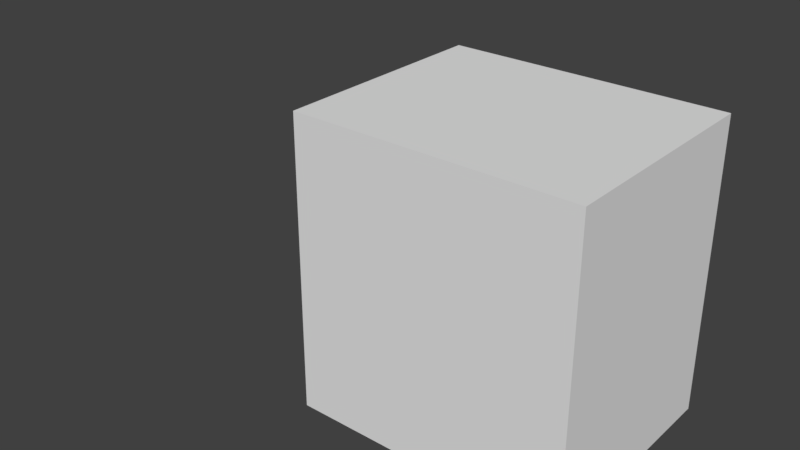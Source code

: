 # Source: boxloader_iso_tricon.blend  (saved by Blender 2.78.0; exported with 4.5.12 LTS)
import bpy
from mathutils import Matrix  # noqa: F401  (used for matrix-valued properties, if any)

bpy.ops.wm.read_factory_settings(use_empty=True)
scene = bpy.context.scene
scene.name = 'Scene'

# ---- collections
col_collection_1 = bpy.data.collections.new('Collection 1'); scene.collection.children.link(col_collection_1)
col_collection_2 = bpy.data.collections.new('Collection 2'); scene.collection.children.link(col_collection_2)
col_collection_2.hide_render = True
col_collection_2.hide_viewport = True
col_collection_3 = bpy.data.collections.new('Collection 3'); scene.collection.children.link(col_collection_3)
col_collection_3.hide_render = True
col_collection_3.hide_viewport = True
col_collection_4 = bpy.data.collections.new('Collection 4'); scene.collection.children.link(col_collection_4)
col_collection_4.hide_render = True
col_collection_4.hide_viewport = True
col_collection_5 = bpy.data.collections.new('Collection 5'); scene.collection.children.link(col_collection_5)
col_collection_5.hide_render = True
col_collection_5.hide_viewport = True
col_collection_6 = bpy.data.collections.new('Collection 6'); scene.collection.children.link(col_collection_6)
col_collection_6.hide_render = True
col_collection_6.hide_viewport = True
col_collection_7 = bpy.data.collections.new('Collection 7'); scene.collection.children.link(col_collection_7)
col_collection_7.hide_render = True
col_collection_7.hide_viewport = True

# ---- materials (node trees are filled in below, after node groups)
mat_front = bpy.data.materials.new('Front')
mat_front.alpha_threshold = 0.0
mat_front.use_transparent_shadow = False
mat_front.roughness = 0.5
mat_top = bpy.data.materials.new('Top')
mat_top.alpha_threshold = 0.0
mat_top.use_transparent_shadow = False
mat_top.roughness = 0.5
mat_floor = bpy.data.materials.new('Floor')
mat_floor.alpha_threshold = 0.0
mat_floor.use_transparent_shadow = False
mat_floor.roughness = 0.5
mat_side = bpy.data.materials.new('Side')
mat_side.alpha_threshold = 0.0
mat_side.use_transparent_shadow = False
mat_side.roughness = 0.5
mat_front_in = bpy.data.materials.new('Front In')
mat_front_in.alpha_threshold = 0.0
mat_front_in.use_transparent_shadow = False
mat_front_in.roughness = 0.5
mat_material_003 = bpy.data.materials.new('Material.003')
mat_material_003.alpha_threshold = 0.0
mat_material_003.use_transparent_shadow = False
mat_material_003.roughness = 0.5

# ---- material node trees

# ---- world
world_world = bpy.data.worlds.new('World'); scene.world = world_world
world_world.color = (0.05088, 0.05088, 0.05088)
world_world.use_sun_shadow = False
world_world.sun_shadow_jitter_overblur = 0.0
world_world.cycles.sampling_method = 'MANUAL'

# ---- meshes
me_cube = bpy.data.meshes.new('Cube')
me_cube.from_pydata([(-1.132, 7.225e-08, -1.449), (-1.132, 7.225e-08, 0.9362), (-1.219, 9.203e-08, -1.449), (-1.219, 9.203e-08, 0.9362), (-1.132, 0.957, -1.449), (-1.132, 0.957, 0.9362), (-1.219, 0.957, -1.449), (-1.219, 0.957, 0.9362), (1.219, -0.957, -1.449), (1.219, -0.957, 0.9362), (1.132, -0.957, -1.449), (1.132, -0.957, 0.9362), (1.219, 0.957, -1.449), (1.219, 0.957, 0.9362), (1.132, 0.957, -1.449), (1.132, 0.957, 0.9362), (-1.132, -0.957, -1.449), (-1.132, -0.957, 0.9362), (-1.219, -0.957, -1.449), (-1.219, -0.957, 0.9362), (-1.132, 7.225e-08, -1.449), (-1.132, 7.225e-08, 0.9362), (-1.219, 9.203e-08, -1.449), (-1.219, 9.203e-08, 0.9362), (1.219, -0.985, -1.449), (1.219, -0.985, 0.9362), (-1.219, -0.985, -1.449), (-1.219, -0.985, 0.9362), (1.219, -0.957, -1.449), (1.219, -0.957, 0.9362), (-1.219, -0.957, -1.449), (-1.219, -0.957, 0.9362), (1.219, -0.985, -1.551), (1.219, -0.985, -1.449), (-1.219, -0.985, -1.551), (-1.219, -0.985, -1.449), (1.219, 0.985, -1.551), (1.219, 0.985, -1.449), (-1.219, 0.985, -1.551), (-1.219, 0.985, -1.449), (1.219, -0.985, 0.9362), (1.219, -0.985, 1.039), (-1.219, -0.985, 0.9362), (-1.219, -0.985, 1.039), (1.219, 0.985, 0.9362), (1.219, 0.985, 1.039), (-1.219, 0.985, 0.9362), (-1.219, 0.985, 1.039), (1.219, 0.957, -1.449), (1.219, 0.957, 0.9362), (-1.219, 0.957, -1.449), (-1.219, 0.957, 0.9362), (1.219, 0.985, -1.449), (1.219, 0.985, 0.9362), (-1.219, 0.985, -1.449), (-1.219, 0.985, 0.9362)], [], [(0, 1, 3, 2), (2, 3, 7, 6), (6, 7, 5, 4), (4, 5, 1, 0), (2, 6, 4, 0), (7, 3, 1, 5), (8, 9, 11, 10), (10, 11, 15, 14), (14, 15, 13, 12), (12, 13, 9, 8), (10, 14, 12, 8), (15, 11, 9, 13), (16, 17, 19, 18), (18, 19, 23, 22), (22, 23, 21, 20), (20, 21, 17, 16), (18, 22, 20, 16), (23, 19, 17, 21), (24, 25, 27, 26), (26, 27, 31, 30), (30, 31, 29, 28), (28, 29, 25, 24), (32, 33, 35, 34), (34, 35, 39, 38), (38, 39, 37, 36), (36, 37, 33, 32), (34, 38, 36, 32), (39, 35, 33, 37), (40, 41, 43, 42), (42, 43, 47, 46), (46, 47, 45, 44), (44, 45, 41, 40), (42, 46, 44, 40), (47, 43, 41, 45), (48, 49, 51, 50), (50, 51, 55, 54), (54, 55, 53, 52), (52, 53, 49, 48)])
me_cube.polygons.foreach_set('material_index', [3, 0, 3, 4, 3, 3, 3, 3, 3, 3, 3, 3, 3, 0, 3, 4, 3, 3, 3, 3, 3, 3, 3, 3, 3, 3, 3, 2, 3, 3, 3, 3, 3, 3, 3, 3, 3, 3])
_uv = me_cube.uv_layers.new(name='UVMap')
_uv.uv.foreach_set('vector', [0.01592, 0.7982, 0.01592, 0.7982, 1.49e-07, 0.7982, 1.49e-07, 0.7982, 0.4049, 0.03958, 0.4049, 0.9604, 0.01285, 0.9604, 0.01285, 0.03958, 0.0, 0.9929, 0.0, 0.9929, 0.01592, 0.9929, 0.01592, 0.9929, 0.7969, 0.03957, 0.7969, 0.9604, 0.4049, 0.9604, 0.4049, 0.03957, 1.49e-07, 0.7982, 0.0, 0.9929, 0.01592, 0.9929, 0.01592, 0.7982, 0.0, 0.9929, 1.49e-07, 0.7982, 0.01592, 0.7982, 0.01592, 0.9929, 1.0, 0.7982, 1.0, 0.7982, 0.9841, 0.7982, 0.9841, 0.7982, 0.006521, 0.03958, 0.006521, 0.9604, 0.7969, 0.9604, 0.7969, 0.03958, 0.9841, 0.9929, 0.9841, 0.9929, 1.0, 0.9929, 1.0, 0.9929, 0.7969, 0.03958, 0.7969, 0.9604, 0.006521, 0.9604, 0.006521, 0.03958, 0.9841, 0.7982, 0.9841, 0.9929, 1.0, 0.9929, 1.0, 0.7982, 0.9841, 0.9929, 0.9841, 0.7982, 1.0, 0.7982, 1.0, 0.9929, 0.01592, 0.6035, 0.01592, 0.6035, 2.682e-07, 0.6035, 2.682e-07, 0.6035, 0.7969, 0.03958, 0.7969, 0.9604, 0.4049, 0.9604, 0.4049, 0.03958, 1.49e-07, 0.7982, 1.49e-07, 0.7982, 0.01592, 0.7982, 0.01592, 0.7982, 0.4049, 0.03957, 0.4049, 0.9604, 0.01285, 0.9604, 0.01285, 0.03957, 2.682e-07, 0.6035, 1.49e-07, 0.7982, 0.01592, 0.7982, 0.01592, 0.6035, 1.49e-07, 0.7982, 2.682e-07, 0.6035, 0.01592, 0.6035, 0.01592, 0.7982, -0.0001308, 0.03958, -0.0001308, 0.9604, 0.8299, 0.9604, 0.8299, 0.03958, 0.8099, 0.03958, 0.8099, 0.9604, 0.7969, 0.9604, 0.7969, 0.03958, 0.8299, 0.03958, 0.8299, 0.9604, -0.0001308, 0.9604, -0.0001308, 0.03958, 0.01285, 0.03958, 0.01285, 0.9604, -0.0001462, 0.9604, -0.0001462, 0.03958, -0.0001308, 0.0, -0.0001308, 0.03958, 0.8299, 0.03958, 0.8299, 0.0, 0.8099, 0.0, 0.8099, 0.03958, -0.0001462, 0.03958, -0.0001462, 0.0, 0.8299, 0.0, 0.8299, 0.03958, -0.0001308, 0.03958, -0.0001308, 0.0, 0.8099, 0.0, 0.8099, 0.03958, -0.0001462, 0.03958, -0.0001462, 0.0, -0.0001385, 1.0, 0.8199, 1.0, 0.8199, 0.0, -0.0001385, 0.0, 0.485, 0.719, -1.485, 0.719, -1.485, -1.719, 0.485, -1.719, -0.0001308, 0.9604, -0.0001308, 1.0, 0.8299, 1.0, 0.8299, 0.9604, 0.8099, 0.9604, 0.8099, 1.0, -0.0001462, 1.0, -0.0001462, 0.9604, 0.8299, 0.9604, 0.8299, 1.0, -0.0001308, 1.0, -0.0001308, 0.9604, 0.8099, 0.9604, 0.8099, 1.0, -0.0001462, 1.0, -0.0001462, 0.9604, 2.682e-07, 0.597, 0.0, 0.9994, 1.0, 0.9994, 1.0, 0.597, 0.8199, 1.0, -0.0001385, 1.0, -0.0001385, 0.0, 0.8199, 0.0, -0.0001308, 0.03958, -0.0001308, 0.9604, 0.8299, 0.9604, 0.8299, 0.03958, 0.01285, 0.03958, 0.01285, 0.9604, -0.0001462, 0.9604, -0.0001462, 0.03958, 0.8299, 0.03958, 0.8299, 0.9604, -0.0001308, 0.9604, -0.0001308, 0.03958, 0.8099, 0.03958, 0.8099, 0.9604, 0.7969, 0.9604, 0.7969, 0.03958])
me_cube.materials.append(mat_front)
me_cube.materials.append(mat_top)
me_cube.materials.append(mat_floor)
me_cube.materials.append(mat_side)
me_cube.materials.append(mat_front_in)
me_cube.use_remesh_preserve_volume = False
me_cube.use_remesh_preserve_attributes = False
me_cube.use_mirror_vertex_groups = False
me_cube.update()
me_cube_001 = bpy.data.meshes.new('Cube.001')
me_cube_001.from_pydata([(1.203, -0.973, -1.56), (1.203, -0.973, 1.03), (-1.197, -0.973, -1.56), (-1.197, -0.973, 1.03), (1.203, 0.9694, -1.56), (1.203, 0.9694, 1.03), (-1.197, 0.9694, -1.56), (-1.197, 0.9694, 1.03)], [], [(1, 2, 0), (3, 6, 2), (7, 4, 6), (5, 0, 4), (6, 0, 2), (3, 5, 7), (1, 3, 2), (3, 7, 6), (7, 5, 4), (5, 1, 0), (6, 4, 0), (3, 1, 5)])
me_cube_001.use_remesh_preserve_volume = False
me_cube_001.use_remesh_preserve_attributes = False
me_cube_001.use_mirror_vertex_groups = False
me_cube_001.update()
me_cube_008 = bpy.data.meshes.new('Cube.008')
me_cube_008.from_pydata([(-0.957, 7.225e-08, -1.449), (-0.957, 7.225e-08, 0.9362), (-1.219, 9.203e-08, -1.449), (-1.219, 9.203e-08, 0.9362), (-0.957, 0.957, -1.449), (-0.957, 0.957, 0.9362), (-1.219, 0.957, -1.449), (-1.219, 0.957, 0.9362), (1.219, -0.957, -1.449), (1.219, -0.957, 0.9362), (0.957, -0.957, -1.449), (0.957, -0.957, 0.9362), (1.219, 0.957, -1.449), (1.219, 0.957, 0.9362), (0.957, 0.957, -1.449), (0.957, 0.957, 0.9362), (-0.957, -0.957, -1.449), (-0.957, -0.957, 0.9362), (-1.219, -0.957, -1.449), (-1.219, -0.957, 0.9362), (-0.957, 7.225e-08, -1.449), (-0.957, 7.225e-08, 0.9362), (-1.219, 9.203e-08, -1.449), (-1.219, 9.203e-08, 0.9362), (1.219, -0.985, -1.449), (1.219, -0.985, 0.9362), (-1.219, -0.985, -1.449), (-1.219, -0.985, 0.9362), (1.219, -0.957, -1.449), (1.219, -0.957, 0.9362), (-1.219, -0.957, -1.449), (-1.219, -0.957, 0.9362), (1.219, -0.985, -1.551), (1.219, -0.985, -1.449), (-1.219, -0.985, -1.551), (-1.219, -0.985, -1.449), (1.219, 0.985, -1.551), (1.219, 0.985, -1.449), (-1.219, 0.985, -1.551), (-1.219, 0.985, -1.449), (1.219, -0.985, 0.9362), (1.219, -0.985, 1.039), (-1.219, -0.985, 0.9362), (-1.219, -0.985, 1.039), (1.219, 0.985, 0.9362), (1.219, 0.985, 1.039), (-1.219, 0.985, 0.9362), (-1.219, 0.985, 1.039), (1.219, 0.957, -1.449), (1.219, 0.957, 0.9362), (-1.219, 0.957, -1.449), (-1.219, 0.957, 0.9362), (1.219, 0.985, -1.449), (1.219, 0.985, 0.9362), (-1.219, 0.985, -1.449), (-1.219, 0.985, 0.9362)], [], [(0, 1, 3, 2), (2, 3, 7, 6), (6, 7, 5, 4), (4, 5, 1, 0), (2, 6, 4, 0), (7, 3, 1, 5), (8, 9, 11, 10), (10, 11, 15, 14), (14, 15, 13, 12), (12, 13, 9, 8), (10, 14, 12, 8), (15, 11, 9, 13), (16, 17, 19, 18), (18, 19, 23, 22), (22, 23, 21, 20), (20, 21, 17, 16), (18, 22, 20, 16), (23, 19, 17, 21), (24, 25, 27, 26), (26, 27, 31, 30), (30, 31, 29, 28), (28, 29, 25, 24), (32, 33, 35, 34), (34, 35, 39, 38), (38, 39, 37, 36), (36, 37, 33, 32), (34, 38, 36, 32), (39, 35, 33, 37), (40, 41, 43, 42), (42, 43, 47, 46), (46, 47, 45, 44), (44, 45, 41, 40), (42, 46, 44, 40), (47, 43, 41, 45), (48, 49, 51, 50), (50, 51, 55, 54), (54, 55, 53, 52), (52, 53, 49, 48)])
_uv = me_cube_008.uv_layers.new(name='UVMap')
_uv.uv.foreach_set('vector', [0.01592, 0.7982, 0.01592, 0.7982, 1.49e-07, 0.7982, 1.49e-07, 0.7982, 0.4049, 0.03958, 0.4049, 0.9604, 0.01285, 0.9604, 0.01285, 0.03958, 0.0, 0.9929, 0.0, 0.9929, 0.01592, 0.9929, 0.01592, 0.9929, 0.7969, 0.03957, 0.7969, 0.9604, 0.4049, 0.9604, 0.4049, 0.03957, 1.49e-07, 0.7982, 0.0, 0.9929, 0.01592, 0.9929, 0.01592, 0.7982, 0.0, 0.9929, 1.49e-07, 0.7982, 0.01592, 0.7982, 0.01592, 0.9929, 1.0, 0.7982, 1.0, 0.7982, 0.9841, 0.7982, 0.9841, 0.7982, 0.006521, 0.03958, 0.006521, 0.9604, 0.7969, 0.9604, 0.7969, 0.03958, 0.9841, 0.9929, 0.9841, 0.9929, 1.0, 0.9929, 1.0, 0.9929, 0.7969, 0.03958, 0.7969, 0.9604, 0.006521, 0.9604, 0.006521, 0.03958, 0.9841, 0.7982, 0.9841, 0.9929, 1.0, 0.9929, 1.0, 0.7982, 0.9841, 0.9929, 0.9841, 0.7982, 1.0, 0.7982, 1.0, 0.9929, 0.01592, 0.6035, 0.01592, 0.6035, 2.682e-07, 0.6035, 2.682e-07, 0.6035, 0.7969, 0.03958, 0.7969, 0.9604, 0.4049, 0.9604, 0.4049, 0.03958, 1.49e-07, 0.7982, 1.49e-07, 0.7982, 0.01592, 0.7982, 0.01592, 0.7982, 0.4049, 0.03957, 0.4049, 0.9604, 0.01285, 0.9604, 0.01285, 0.03957, 2.682e-07, 0.6035, 1.49e-07, 0.7982, 0.01592, 0.7982, 0.01592, 0.6035, 1.49e-07, 0.7982, 2.682e-07, 0.6035, 0.01592, 0.6035, 0.01592, 0.7982, -0.0001308, 0.03958, -0.0001308, 0.9604, 0.8299, 0.9604, 0.8299, 0.03958, 0.8099, 0.03958, 0.8099, 0.9604, 0.7969, 0.9604, 0.7969, 0.03958, 0.8299, 0.03958, 0.8299, 0.9604, -0.0001308, 0.9604, -0.0001308, 0.03958, 0.01285, 0.03958, 0.01285, 0.9604, -0.0001462, 0.9604, -0.0001462, 0.03958, -0.0001308, 0.0, -0.0001308, 0.03958, 0.8299, 0.03958, 0.8299, 0.0, 0.8099, 0.0, 0.8099, 0.03958, -0.0001462, 0.03958, -0.0001462, 0.0, 0.8299, 0.0, 0.8299, 0.03958, -0.0001308, 0.03958, -0.0001308, 0.0, 0.8099, 0.0, 0.8099, 0.03958, -0.0001462, 0.03958, -0.0001462, 0.0, -0.0001385, 1.0, 0.8199, 1.0, 0.8199, 0.0, -0.0001385, 0.0, 0.485, 0.719, -1.485, 0.719, -1.485, -1.719, 0.485, -1.719, -0.0001308, 0.9604, -0.0001308, 1.0, 0.8299, 1.0, 0.8299, 0.9604, 0.8099, 0.9604, 0.8099, 1.0, -0.0001462, 1.0, -0.0001462, 0.9604, 0.8299, 0.9604, 0.8299, 1.0, -0.0001308, 1.0, -0.0001308, 0.9604, 0.8099, 0.9604, 0.8099, 1.0, -0.0001462, 1.0, -0.0001462, 0.9604, 2.682e-07, 0.597, 0.0, 0.9994, 1.0, 0.9994, 1.0, 0.597, 0.8199, 1.0, -0.0001385, 1.0, -0.0001385, 0.0, 0.8199, 0.0, -0.0001308, 0.03958, -0.0001308, 0.9604, 0.8299, 0.9604, 0.8299, 0.03958, 0.01285, 0.03958, 0.01285, 0.9604, -0.0001462, 0.9604, -0.0001462, 0.03958, 0.8299, 0.03958, 0.8299, 0.9604, -0.0001308, 0.9604, -0.0001308, 0.03958, 0.8099, 0.03958, 0.8099, 0.9604, 0.7969, 0.9604, 0.7969, 0.03958])
me_cube_008.use_remesh_preserve_volume = False
me_cube_008.use_remesh_preserve_attributes = False
me_cube_008.use_mirror_vertex_groups = False
me_cube_008.update()
me_cube_009 = bpy.data.meshes.new('Cube.009')
me_cube_009.from_pydata([(-0.957, 7.225e-08, -1.449), (-0.957, 7.225e-08, 0.9362), (-1.219, 9.203e-08, -1.449), (-1.219, 9.203e-08, 0.9362), (-0.957, 0.957, -1.449), (-0.957, 0.957, 0.9362), (-1.219, 0.957, -1.449), (-1.219, 0.957, 0.9362), (1.219, -0.957, -1.449), (1.219, -0.957, 0.9362), (0.957, -0.957, -1.449), (0.957, -0.957, 0.9362), (1.219, 0.957, -1.449), (1.219, 0.957, 0.9362), (0.957, 0.957, -1.449), (0.957, 0.957, 0.9362), (-0.957, -0.957, -1.449), (-0.957, -0.957, 0.9362), (-1.219, -0.957, -1.449), (-1.219, -0.957, 0.9362), (-0.957, 7.225e-08, -1.449), (-0.957, 7.225e-08, 0.9362), (-1.219, 9.203e-08, -1.449), (-1.219, 9.203e-08, 0.9362), (1.219, -0.985, -1.449), (1.219, -0.985, 0.9362), (-1.219, -0.985, -1.449), (-1.219, -0.985, 0.9362), (1.219, -0.957, -1.449), (1.219, -0.957, 0.9362), (-1.219, -0.957, -1.449), (-1.219, -0.957, 0.9362), (1.219, -0.985, -1.551), (1.219, -0.985, -1.449), (-1.219, -0.985, -1.551), (-1.219, -0.985, -1.449), (1.219, 0.985, -1.551), (1.219, 0.985, -1.449), (-1.219, 0.985, -1.551), (-1.219, 0.985, -1.449), (1.219, -0.985, 0.9362), (1.219, -0.985, 1.039), (-1.219, -0.985, 0.9362), (-1.219, -0.985, 1.039), (1.219, 0.985, 0.9362), (1.219, 0.985, 1.039), (-1.219, 0.985, 0.9362), (-1.219, 0.985, 1.039), (1.219, 0.957, -1.449), (1.219, 0.957, 0.9362), (-1.219, 0.957, -1.449), (-1.219, 0.957, 0.9362), (1.219, 0.985, -1.449), (1.219, 0.985, 0.9362), (-1.219, 0.985, -1.449), (-1.219, 0.985, 0.9362)], [], [(0, 1, 3, 2), (2, 3, 7, 6), (6, 7, 5, 4), (4, 5, 1, 0), (2, 6, 4, 0), (7, 3, 1, 5), (8, 9, 11, 10), (10, 11, 15, 14), (14, 15, 13, 12), (12, 13, 9, 8), (10, 14, 12, 8), (15, 11, 9, 13), (16, 17, 19, 18), (18, 19, 23, 22), (22, 23, 21, 20), (20, 21, 17, 16), (18, 22, 20, 16), (23, 19, 17, 21), (24, 25, 27, 26), (26, 27, 31, 30), (30, 31, 29, 28), (28, 29, 25, 24), (32, 33, 35, 34), (34, 35, 39, 38), (38, 39, 37, 36), (36, 37, 33, 32), (34, 38, 36, 32), (39, 35, 33, 37), (40, 41, 43, 42), (42, 43, 47, 46), (46, 47, 45, 44), (44, 45, 41, 40), (42, 46, 44, 40), (47, 43, 41, 45), (48, 49, 51, 50), (50, 51, 55, 54), (54, 55, 53, 52), (52, 53, 49, 48)])
_uv = me_cube_009.uv_layers.new(name='UVMap')
_uv.uv.foreach_set('vector', [0.01592, 0.7982, 0.01592, 0.7982, 1.49e-07, 0.7982, 1.49e-07, 0.7982, 0.4049, 0.03958, 0.4049, 0.9604, 0.01285, 0.9604, 0.01285, 0.03958, 0.0, 0.9929, 0.0, 0.9929, 0.01592, 0.9929, 0.01592, 0.9929, 0.7969, 0.03957, 0.7969, 0.9604, 0.4049, 0.9604, 0.4049, 0.03957, 1.49e-07, 0.7982, 0.0, 0.9929, 0.01592, 0.9929, 0.01592, 0.7982, 0.0, 0.9929, 1.49e-07, 0.7982, 0.01592, 0.7982, 0.01592, 0.9929, 1.0, 0.7982, 1.0, 0.7982, 0.9841, 0.7982, 0.9841, 0.7982, 0.006521, 0.03958, 0.006521, 0.9604, 0.7969, 0.9604, 0.7969, 0.03958, 0.9841, 0.9929, 0.9841, 0.9929, 1.0, 0.9929, 1.0, 0.9929, 0.7969, 0.03958, 0.7969, 0.9604, 0.006521, 0.9604, 0.006521, 0.03958, 0.9841, 0.7982, 0.9841, 0.9929, 1.0, 0.9929, 1.0, 0.7982, 0.9841, 0.9929, 0.9841, 0.7982, 1.0, 0.7982, 1.0, 0.9929, 0.01592, 0.6035, 0.01592, 0.6035, 2.682e-07, 0.6035, 2.682e-07, 0.6035, 0.7969, 0.03958, 0.7969, 0.9604, 0.4049, 0.9604, 0.4049, 0.03958, 1.49e-07, 0.7982, 1.49e-07, 0.7982, 0.01592, 0.7982, 0.01592, 0.7982, 0.4049, 0.03957, 0.4049, 0.9604, 0.01285, 0.9604, 0.01285, 0.03957, 2.682e-07, 0.6035, 1.49e-07, 0.7982, 0.01592, 0.7982, 0.01592, 0.6035, 1.49e-07, 0.7982, 2.682e-07, 0.6035, 0.01592, 0.6035, 0.01592, 0.7982, -0.0001308, 0.03958, -0.0001308, 0.9604, 0.8299, 0.9604, 0.8299, 0.03958, 0.8099, 0.03958, 0.8099, 0.9604, 0.7969, 0.9604, 0.7969, 0.03958, 0.8299, 0.03958, 0.8299, 0.9604, -0.0001308, 0.9604, -0.0001308, 0.03958, 0.01285, 0.03958, 0.01285, 0.9604, -0.0001462, 0.9604, -0.0001462, 0.03958, -0.0001308, 0.0, -0.0001308, 0.03958, 0.8299, 0.03958, 0.8299, 0.0, 0.8099, 0.0, 0.8099, 0.03958, -0.0001462, 0.03958, -0.0001462, 0.0, 0.8299, 0.0, 0.8299, 0.03958, -0.0001308, 0.03958, -0.0001308, 0.0, 0.8099, 0.0, 0.8099, 0.03958, -0.0001462, 0.03958, -0.0001462, 0.0, -0.0001385, 1.0, 0.8199, 1.0, 0.8199, 0.0, -0.0001385, 0.0, 0.485, 0.719, -1.485, 0.719, -1.485, -1.719, 0.485, -1.719, -0.0001308, 0.9604, -0.0001308, 1.0, 0.8299, 1.0, 0.8299, 0.9604, 0.8099, 0.9604, 0.8099, 1.0, -0.0001462, 1.0, -0.0001462, 0.9604, 0.8299, 0.9604, 0.8299, 1.0, -0.0001308, 1.0, -0.0001308, 0.9604, 0.8099, 0.9604, 0.8099, 1.0, -0.0001462, 1.0, -0.0001462, 0.9604, 2.682e-07, 0.597, 0.0, 0.9994, 1.0, 0.9994, 1.0, 0.597, 0.8199, 1.0, -0.0001385, 1.0, -0.0001385, 0.0, 0.8199, 0.0, -0.0001308, 0.03958, -0.0001308, 0.9604, 0.8299, 0.9604, 0.8299, 0.03958, 0.01285, 0.03958, 0.01285, 0.9604, -0.0001462, 0.9604, -0.0001462, 0.03958, 0.8299, 0.03958, 0.8299, 0.9604, -0.0001308, 0.9604, -0.0001308, 0.03958, 0.8099, 0.03958, 0.8099, 0.9604, 0.7969, 0.9604, 0.7969, 0.03958])
me_cube_009.use_remesh_preserve_volume = False
me_cube_009.use_remesh_preserve_attributes = False
me_cube_009.use_mirror_vertex_groups = False
me_cube_009.update()
me_cube_011 = bpy.data.meshes.new('Cube.011')
me_cube_011.from_pydata([(-0.957, 7.225e-08, -1.449), (-0.957, 7.225e-08, 0.9362), (-1.219, 9.203e-08, -1.449), (-1.219, 9.203e-08, 0.9362), (-0.957, 0.957, -1.449), (-0.957, 0.957, 0.9362), (-1.219, 0.957, -1.449), (-1.219, 0.957, 0.9362), (1.219, -0.957, -1.449), (1.219, -0.957, 0.9362), (0.957, -0.957, -1.449), (0.957, -0.957, 0.9362), (1.219, 0.957, -1.449), (1.219, 0.957, 0.9362), (0.957, 0.957, -1.449), (0.957, 0.957, 0.9362), (-0.957, -0.957, -1.449), (-0.957, -0.957, 0.9362), (-1.219, -0.957, -1.449), (-1.219, -0.957, 0.9362), (-0.957, 7.225e-08, -1.449), (-0.957, 7.225e-08, 0.9362), (-1.219, 9.203e-08, -1.449), (-1.219, 9.203e-08, 0.9362), (1.219, -0.985, -1.449), (1.219, -0.985, 0.9362), (-1.219, -0.985, -1.449), (-1.219, -0.985, 0.9362), (1.219, -0.957, -1.449), (1.219, -0.957, 0.9362), (-1.219, -0.957, -1.449), (-1.219, -0.957, 0.9362), (1.219, -0.985, -1.551), (1.219, -0.985, -1.449), (-1.219, -0.985, -1.551), (-1.219, -0.985, -1.449), (1.219, 0.985, -1.551), (1.219, 0.985, -1.449), (-1.219, 0.985, -1.551), (-1.219, 0.985, -1.449), (1.219, -0.985, 0.9362), (1.219, -0.985, 1.039), (-1.219, -0.985, 0.9362), (-1.219, -0.985, 1.039), (1.219, 0.985, 0.9362), (1.219, 0.985, 1.039), (-1.219, 0.985, 0.9362), (-1.219, 0.985, 1.039), (1.219, 0.957, -1.449), (1.219, 0.957, 0.9362), (-1.219, 0.957, -1.449), (-1.219, 0.957, 0.9362), (1.219, 0.985, -1.449), (1.219, 0.985, 0.9362), (-1.219, 0.985, -1.449), (-1.219, 0.985, 0.9362)], [], [(0, 1, 3, 2), (2, 3, 7, 6), (6, 7, 5, 4), (4, 5, 1, 0), (2, 6, 4, 0), (7, 3, 1, 5), (8, 9, 11, 10), (10, 11, 15, 14), (14, 15, 13, 12), (12, 13, 9, 8), (10, 14, 12, 8), (15, 11, 9, 13), (16, 17, 19, 18), (18, 19, 23, 22), (22, 23, 21, 20), (20, 21, 17, 16), (18, 22, 20, 16), (23, 19, 17, 21), (24, 25, 27, 26), (26, 27, 31, 30), (30, 31, 29, 28), (28, 29, 25, 24), (32, 33, 35, 34), (34, 35, 39, 38), (38, 39, 37, 36), (36, 37, 33, 32), (34, 38, 36, 32), (39, 35, 33, 37), (40, 41, 43, 42), (42, 43, 47, 46), (46, 47, 45, 44), (44, 45, 41, 40), (42, 46, 44, 40), (47, 43, 41, 45), (48, 49, 51, 50), (50, 51, 55, 54), (54, 55, 53, 52), (52, 53, 49, 48)])
_uv = me_cube_011.uv_layers.new(name='UVMap')
_uv.uv.foreach_set('vector', [0.01592, 0.7982, 0.01592, 0.7982, 1.49e-07, 0.7982, 1.49e-07, 0.7982, 0.4049, 0.03958, 0.4049, 0.9604, 0.01285, 0.9604, 0.01285, 0.03958, 0.0, 0.9929, 0.0, 0.9929, 0.01592, 0.9929, 0.01592, 0.9929, 0.7969, 0.03957, 0.7969, 0.9604, 0.4049, 0.9604, 0.4049, 0.03957, 1.49e-07, 0.7982, 0.0, 0.9929, 0.01592, 0.9929, 0.01592, 0.7982, 0.0, 0.9929, 1.49e-07, 0.7982, 0.01592, 0.7982, 0.01592, 0.9929, 1.0, 0.7982, 1.0, 0.7982, 0.9841, 0.7982, 0.9841, 0.7982, 0.006521, 0.03958, 0.006521, 0.9604, 0.7969, 0.9604, 0.7969, 0.03958, 0.9841, 0.9929, 0.9841, 0.9929, 1.0, 0.9929, 1.0, 0.9929, 0.7969, 0.03958, 0.7969, 0.9604, 0.006521, 0.9604, 0.006521, 0.03958, 0.9841, 0.7982, 0.9841, 0.9929, 1.0, 0.9929, 1.0, 0.7982, 0.9841, 0.9929, 0.9841, 0.7982, 1.0, 0.7982, 1.0, 0.9929, 0.01592, 0.6035, 0.01592, 0.6035, 2.682e-07, 0.6035, 2.682e-07, 0.6035, 0.7969, 0.03958, 0.7969, 0.9604, 0.4049, 0.9604, 0.4049, 0.03958, 1.49e-07, 0.7982, 1.49e-07, 0.7982, 0.01592, 0.7982, 0.01592, 0.7982, 0.4049, 0.03957, 0.4049, 0.9604, 0.01285, 0.9604, 0.01285, 0.03957, 2.682e-07, 0.6035, 1.49e-07, 0.7982, 0.01592, 0.7982, 0.01592, 0.6035, 1.49e-07, 0.7982, 2.682e-07, 0.6035, 0.01592, 0.6035, 0.01592, 0.7982, -0.0001308, 0.03958, -0.0001308, 0.9604, 0.8299, 0.9604, 0.8299, 0.03958, 0.8099, 0.03958, 0.8099, 0.9604, 0.7969, 0.9604, 0.7969, 0.03958, 0.8299, 0.03958, 0.8299, 0.9604, -0.0001308, 0.9604, -0.0001308, 0.03958, 0.01285, 0.03958, 0.01285, 0.9604, -0.0001462, 0.9604, -0.0001462, 0.03958, -0.0001308, 0.0, -0.0001308, 0.03958, 0.8299, 0.03958, 0.8299, 0.0, 0.8099, 0.0, 0.8099, 0.03958, -0.0001462, 0.03958, -0.0001462, 0.0, 0.8299, 0.0, 0.8299, 0.03958, -0.0001308, 0.03958, -0.0001308, 0.0, 0.8099, 0.0, 0.8099, 0.03958, -0.0001462, 0.03958, -0.0001462, 0.0, -0.0001385, 1.0, 0.8199, 1.0, 0.8199, 0.0, -0.0001385, 0.0, 0.485, 0.719, -1.485, 0.719, -1.485, -1.719, 0.485, -1.719, -0.0001308, 0.9604, -0.0001308, 1.0, 0.8299, 1.0, 0.8299, 0.9604, 0.8099, 0.9604, 0.8099, 1.0, -0.0001462, 1.0, -0.0001462, 0.9604, 0.8299, 0.9604, 0.8299, 1.0, -0.0001308, 1.0, -0.0001308, 0.9604, 0.8099, 0.9604, 0.8099, 1.0, -0.0001462, 1.0, -0.0001462, 0.9604, 2.682e-07, 0.597, 0.0, 0.9994, 1.0, 0.9994, 1.0, 0.597, 0.8199, 1.0, -0.0001385, 1.0, -0.0001385, 0.0, 0.8199, 0.0, -0.0001308, 0.03958, -0.0001308, 0.9604, 0.8299, 0.9604, 0.8299, 0.03958, 0.01285, 0.03958, 0.01285, 0.9604, -0.0001462, 0.9604, -0.0001462, 0.03958, 0.8299, 0.03958, 0.8299, 0.9604, -0.0001308, 0.9604, -0.0001308, 0.03958, 0.8099, 0.03958, 0.8099, 0.9604, 0.7969, 0.9604, 0.7969, 0.03958])
me_cube_011.use_remesh_preserve_volume = False
me_cube_011.use_remesh_preserve_attributes = False
me_cube_011.use_mirror_vertex_groups = False
me_cube_011.update()
me_cube_010 = bpy.data.meshes.new('Cube.010')
me_cube_010.from_pydata([(1.219, -0.985, -1.449), (-1.219, -0.985, -1.449), (1.219, 0.985, -1.449), (-1.219, 0.985, -1.449), (1.219, -0.985, 1.039), (-1.219, -0.985, 1.039), (1.219, 0.985, 1.039), (-1.219, 0.985, 1.039)], [], [(3, 1, 0, 2), (7, 5, 4, 6)])
_uv = me_cube_010.uv_layers.new(name='UVMap')
_uv.uv.foreach_set('vector', [0.485, 0.719, -1.485, 0.719, -1.485, -1.719, 0.485, -1.719, 0.8199, 1.0, -0.0001385, 1.0, -0.0001385, 0.0, 0.8199, 0.0])
me_cube_010.materials.append(mat_material_003)
me_cube_010.use_remesh_preserve_volume = False
me_cube_010.use_remesh_preserve_attributes = False
me_cube_010.use_mirror_vertex_groups = False
me_cube_010.update()
me_plane = bpy.data.meshes.new('Plane')
me_plane.from_pydata([(1.2, -0.9, 0.9362), (-1.3, 0.01745, 0.0), (-1.2, 0.9, 0.0), (-1.2, -0.9, 0.0), (-1.2, 0.9, -1.449), (1.176, 0.9335, 1.136), (1.176, -0.9665, 1.136), (-1.124, -0.9665, 1.136), (-1.124, 0.9335, 1.136), (-1.2, 0.9, 0.1), (-1.2, -0.9, 0.1), (-3.3, -0.01745, -1.4)], [(0, 4), (5, 6), (6, 7), (7, 8), (5, 8), (2, 9), (3, 10), (1, 11)], [])
me_plane.use_remesh_preserve_volume = False
me_plane.use_remesh_preserve_attributes = False
me_plane.use_mirror_vertex_groups = False
me_plane.update()

# ---- objects
ob_cube = bpy.data.objects.new('Cube', me_cube)
ob_cube_001 = bpy.data.objects.new('Cube.001', me_cube_001)
ob_cube_002 = bpy.data.objects.new('Cube.002', me_cube_008)
ob_cube_003 = bpy.data.objects.new('Cube.003', me_cube_009)
ob_cube_005 = bpy.data.objects.new('Cube.005', me_cube_011)
ob_cube_006 = bpy.data.objects.new('Cube.006', me_cube_010)
ob_plane = bpy.data.objects.new('Plane', me_plane)

# ---- transforms, parenting, visibility, modifiers, constraints
ob_cube.location = (0.0, 0.0, 0.0)
ob_cube.lineart.crease_threshold = 0.0
_vg = ob_cube.vertex_groups.new(name='Door_1R')
_vg = ob_cube.vertex_groups.new(name='Door_1L')
ob_cube_001.location = (0.0, 0.0, 0.0)
ob_cube_001.lineart.crease_threshold = 0.0
ob_cube_002.location = (0.0, 0.0, 0.0)
ob_cube_002.lineart.crease_threshold = 0.0
_vg = ob_cube_002.vertex_groups.new(name='Door_1R')
_vg = ob_cube_002.vertex_groups.new(name='Door_1L')
_vg = ob_cube_002.vertex_groups.new(name='Component01')
_vg = ob_cube_002.vertex_groups.new(name='Component02')
_vg = ob_cube_002.vertex_groups.new(name='Component03')
_vg = ob_cube_002.vertex_groups.new(name='Component04')
_vg = ob_cube_002.vertex_groups.new(name='Component05')
_vg = ob_cube_002.vertex_groups.new(name='Component06')
_vg = ob_cube_002.vertex_groups.new(name='Component00')
ob_cube_003.location = (0.0, 0.0, 0.0)
ob_cube_003.lineart.crease_threshold = 0.0
_vg = ob_cube_003.vertex_groups.new(name='Door_1R')
_vg = ob_cube_003.vertex_groups.new(name='Door_1L')
_vg = ob_cube_003.vertex_groups.new(name='Component01')
_vg = ob_cube_003.vertex_groups.new(name='Component02')
_vg = ob_cube_003.vertex_groups.new(name='Component03')
_vg = ob_cube_003.vertex_groups.new(name='Component04')
_vg = ob_cube_003.vertex_groups.new(name='Component05')
_vg = ob_cube_003.vertex_groups.new(name='Component06')
_vg = ob_cube_003.vertex_groups.new(name='Component00')
ob_cube_005.location = (0.0, 0.0, 0.0)
ob_cube_005.lineart.crease_threshold = 0.0
_vg = ob_cube_005.vertex_groups.new(name='Door_1R')
_vg = ob_cube_005.vertex_groups.new(name='Door_1L')
_vg = ob_cube_005.vertex_groups.new(name='Component01')
_vg = ob_cube_005.vertex_groups.new(name='Component02')
_vg = ob_cube_005.vertex_groups.new(name='Component03')
_vg = ob_cube_005.vertex_groups.new(name='Component04')
_vg = ob_cube_005.vertex_groups.new(name='Component05')
_vg = ob_cube_005.vertex_groups.new(name='Component06')
_vg = ob_cube_005.vertex_groups.new(name='Component00')
ob_cube_006.location = (0.0, 0.0, 0.0)
ob_cube_006.lineart.crease_threshold = 0.0
_vg = ob_cube_006.vertex_groups.new(name='Door_1R')
_vg = ob_cube_006.vertex_groups.new(name='Door_1L')
_vg = ob_cube_006.vertex_groups.new(name='Component01')
_vg = ob_cube_006.vertex_groups.new(name='Component02')
_vg = ob_cube_006.vertex_groups.new(name='Component03')
_vg = ob_cube_006.vertex_groups.new(name='Component04')
_vg = ob_cube_006.vertex_groups.new(name='Component05')
_vg = ob_cube_006.vertex_groups.new(name='Component06')
_vg = ob_cube_006.vertex_groups.new(name='Component00')
ob_plane.location = (0.0, 0.0, 0.0)
ob_plane.lineart.crease_threshold = 0.0
_vg = ob_plane.vertex_groups.new(name='Action_1')
_vg = ob_plane.vertex_groups.new(name='Door_1L_Axis')
_vg = ob_plane.vertex_groups.new(name='Door_1R_Axis')
_vg = ob_plane.vertex_groups.new(name='BBox_Base1')
_vg = ob_plane.vertex_groups.new(name='BBox_Corner')
_vg = ob_plane.vertex_groups.new(name='SlingLoadCargo1')
_vg = ob_plane.vertex_groups.new(name='SlingLoadCargo2')
_vg = ob_plane.vertex_groups.new(name='SlingLoadCargo3')
_vg = ob_plane.vertex_groups.new(name='SlingLoadCargo4')
_vg = ob_plane.vertex_groups.new(name='BBox_Exit1')
_vg = ob_plane.vertex_groups.new(name='BBox_Exit2')

# ---- collection membership
col_collection_1.objects.link(ob_cube)
col_collection_2.objects.link(ob_cube_001)
col_collection_3.objects.link(ob_cube_002)
col_collection_4.objects.link(ob_cube_003)
col_collection_5.objects.link(ob_cube_005)
col_collection_6.objects.link(ob_cube_006)
col_collection_7.objects.link(ob_plane)

# ---- scene / render settings (as saved in the file)
scene.frame_start = 1; scene.frame_end = 250; scene.frame_set(4)
scene.render.engine = 'BLENDER_EEVEE_NEXT'
scene.render.resolution_percentage = 50
scene.render.dither_intensity = 0.0
scene.cycles.use_denoising = False
scene.cycles.samples = 128
scene.cycles.sampling_pattern = 'TABULATED_SOBOL'
scene.cycles.light_sampling_threshold = 0.0
scene.cycles.use_adaptive_sampling = False
scene.cycles.use_light_tree = False
scene.cycles.blur_glossy = 0.0
scene.cycles.sample_clamp_indirect = 0.0
scene.view_settings.view_transform = 'Standard'
bpy.context.view_layer.update()

# ---- added for rendering (the .blend has no active camera and no usable light): camera, sun
cam_auto = bpy.data.cameras.new('AutoCamera')
cam_auto.lens = 50.0
cam_auto.sensor_width = 36.0
cam_auto.clip_end = 1000.0
ob_auto_camera = bpy.data.objects.new('AutoCamera', cam_auto)
scene.collection.objects.link(ob_auto_camera)
ob_auto_camera.location = (4.15836, -6.23854, 3.94698)
ob_auto_camera.rotation_euler = (1.09748, -7.21219e-08, 0.694738)
scene.camera = ob_auto_camera
light_auto_sun = bpy.data.lights.new('AutoSun', 'SUN')
light_auto_sun.energy = 3.0
light_auto_sun.angle = 0.0523599
ob_auto_sun = bpy.data.objects.new('AutoSun', light_auto_sun)
scene.collection.objects.link(ob_auto_sun)
ob_auto_sun.rotation_euler = (0.872665, 0.174533, 0.523599)
bpy.context.view_layer.update()
